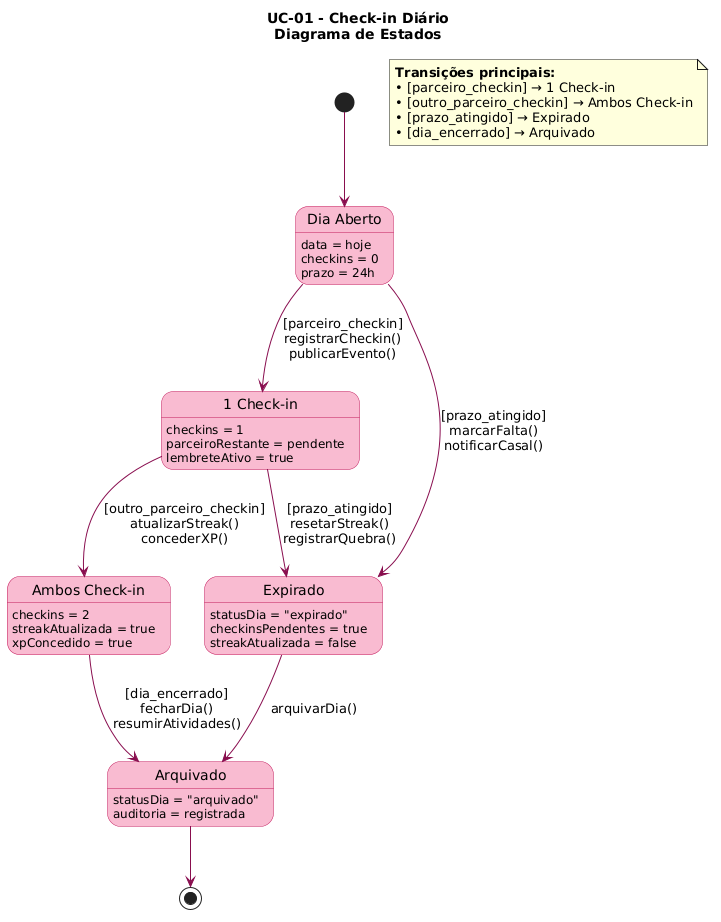

The diagram above was rendered by PlantUML. Its source (embedded in the PNG):
@startuml
skinparam StateBackgroundColor #F8BBD0
skinparam StateBorderColor #C2185B
skinparam ArrowColor #880E4F
skinparam StateEndColor #AD1457
skinparam StateStartColor #C2185B
skinparam FontName Arial

title UC-01 - Check-in Diário\nDiagrama de Estados

[*] --> DiaAberto

state "Dia Aberto" as DiaAberto {
  DiaAberto : data = hoje
  DiaAberto : checkins = 0
  DiaAberto : prazo = 24h
}

DiaAberto --> UmCheckin : [parceiro_checkin]\nregistrarCheckin()\npublicarEvento()
DiaAberto --> Expirado : [prazo_atingido]\nmarcarFalta()\nnotificarCasal()

state "1 Check-in" as UmCheckin {
  UmCheckin : checkins = 1
  UmCheckin : parceiroRestante = pendente
  UmCheckin : lembreteAtivo = true
}

UmCheckin --> AmbosCheckin : [outro_parceiro_checkin]\natualizarStreak()\nconcederXP()
UmCheckin --> Expirado : [prazo_atingido]\nresetarStreak()\nregistrarQuebra()

state "Ambos Check-in" as AmbosCheckin {
  AmbosCheckin : checkins = 2
  AmbosCheckin : streakAtualizada = true
  AmbosCheckin : xpConcedido = true
}

AmbosCheckin --> Arquivado : [dia_encerrado]\nfecharDia()\nresumirAtividades()

state "Expirado" as Expirado {
  Expirado : statusDia = "expirado"
  Expirado : checkinsPendentes = true
  Expirado : streakAtualizada = false
}

Expirado --> Arquivado : arquivarDia()

state "Arquivado" as Arquivado {
  Arquivado : statusDia = "arquivado"
  Arquivado : auditoria = registrada
}

Arquivado --> [*]

note as LegendaCheckin
  **Transições principais:**
  • [parceiro_checkin] → 1 Check-in
  • [outro_parceiro_checkin] → Ambos Check-in
  • [prazo_atingido] → Expirado
  • [dia_encerrado] → Arquivado
end note
@enduml